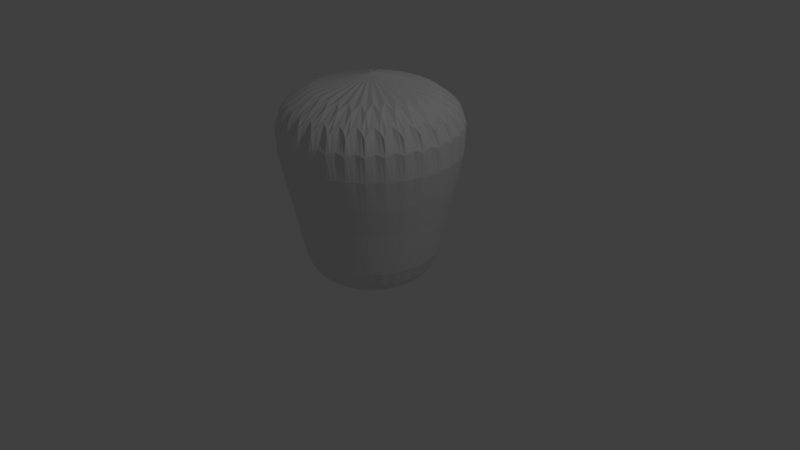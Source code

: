 # Source: LampenK_rper.blend  (saved by Blender 2.79.0; exported with 4.5.12 LTS)
import bpy
from mathutils import Matrix  # noqa: F401  (used for matrix-valued properties, if any)

bpy.ops.wm.read_factory_settings(use_empty=True)
scene = bpy.context.scene
scene.name = 'Scene'

# ---- collections
col_collection_1 = bpy.data.collections.new('Collection 1'); scene.collection.children.link(col_collection_1)

# ---- world
world_world = bpy.data.worlds.new('World'); scene.world = world_world
world_world.color = (0.05088, 0.05088, 0.05088)
world_world.use_sun_shadow = False
world_world.sun_shadow_jitter_overblur = 0.0
world_world.cycles.sampling_method = 'MANUAL'

# ---- cameras
cam_camera = bpy.data.cameras.new('Camera')
cam_camera.clip_end = 100.0
cam_camera.lens = 35.0
cam_camera.sensor_width = 32.0
cam_camera.sensor_height = 18.0
cam_camera.ortho_scale = 7.314
cam_camera.dof.focus_distance = 0.0
cam_camera.dof.aperture_fstop = 128.0

# ---- lights
light_lamp = bpy.data.lights.new('Lamp', 'POINT')
light_lamp.transmission_factor = 0.0
light_lamp.cutoff_distance = 30.0
light_lamp.energy = 100.0
light_lamp.shadow_buffer_clip_start = 1.001
light_lamp.shadow_soft_size = 0.1
light_lamp.shadow_maximum_resolution = 0.006
light_lamp.use_absolute_resolution = True

# ---- meshes
me_cylinder_001 = bpy.data.meshes.new('Cylinder.001')
me_cylinder_001.from_pydata([(6.202e-09, 0.9478, -1.0), (-7.062e-08, 1.633, 1.0), (0.1849, 0.9296, -1.0), (0.3187, 1.602, 1.0), (0.3627, 0.8756, -1.0), (0.6251, 1.509, 1.0), (0.5266, 0.788, -1.0), (0.9074, 1.358, 1.0), (0.6702, 0.6702, -1.0), (1.155, 1.155, 1.0), (0.788, 0.5266, -1.0), (1.358, 0.9074, 1.0), (0.8756, 0.3627, -1.0), (1.509, 0.6251, 1.0), (0.9296, 0.1849, -1.0), (1.602, 0.3187, 1.0), (0.9478, 8.644e-08, -1.0), (1.633, -5.047e-08, 1.0), (0.9296, -0.1849, -1.0), (1.602, -0.3187, 1.0), (0.8756, -0.3627, -1.0), (1.509, -0.6251, 1.0), (0.788, -0.5266, -1.0), (1.358, -0.9074, 1.0), (0.6702, -0.6702, -1.0), (1.155, -1.155, 1.0), (0.5266, -0.788, -1.0), (0.9074, -1.358, 1.0), (0.3627, -0.8756, -1.0), (0.6251, -1.509, 1.0), (0.1849, -0.9296, -1.0), (0.3187, -1.602, 1.0), (-3.026e-07, -0.9478, -1.0), (-6.028e-07, -1.633, 1.0), (-0.1849, -0.9296, -1.0), (-0.3187, -1.602, 1.0), (-0.3627, -0.8756, -1.0), (-0.6251, -1.509, 1.0), (-0.5266, -0.788, -1.0), (-0.9074, -1.358, 1.0), (-0.6702, -0.6702, -1.0), (-1.155, -1.155, 1.0), (-0.788, -0.5266, -1.0), (-1.358, -0.9074, 1.0), (-0.8756, -0.3627, -1.0), (-1.509, -0.6251, 1.0), (-0.9296, -0.1849, -1.0), (-1.602, -0.3186, 1.0), (-0.9478, 9.301e-07, -1.0), (-1.633, 1.403e-06, 1.0), (-0.9296, 0.1849, -1.0), (-1.602, 0.3187, 1.0), (-0.8756, 0.3627, -1.0), (-1.509, 0.6251, 1.0), (-0.788, 0.5266, -1.0), (-1.358, 0.9074, 1.0), (-0.6702, 0.6702, -1.0), (-1.155, 1.155, 1.0), (-0.5266, 0.788, -1.0), (-0.9074, 1.358, 1.0), (-0.3627, 0.8756, -1.0), (-0.6251, 1.509, 1.0), (-0.1849, 0.9296, -1.0), (-0.3186, 1.602, 1.0), (-5.34e-08, 0.9478, -2.013), (0.1849, 0.9296, -2.013), (0.3627, 0.8756, -2.013), (0.5266, 0.788, -2.013), (0.6702, 0.6702, -2.013), (0.788, 0.5266, -2.013), (0.8756, 0.3627, -2.013), (0.9296, 0.1849, -2.013), (0.9478, 8.644e-08, -2.013), (0.9296, -0.1849, -2.013), (0.8756, -0.3627, -2.013), (0.788, -0.5266, -2.013), (0.6702, -0.6702, -2.013), (0.5266, -0.788, -2.013), (0.3627, -0.8756, -2.013), (0.1849, -0.9296, -2.013), (-3.622e-07, -0.9478, -2.013), (-0.1849, -0.9296, -2.013), (-0.3627, -0.8756, -2.013), (-0.5266, -0.788, -2.013), (-0.6702, -0.6702, -2.013), (-0.788, -0.5266, -2.013), (-0.8756, -0.3627, -2.013), (-0.9296, -0.1849, -2.013), (-0.9478, 9.301e-07, -2.013), (-0.9296, 0.1849, -2.013), (-0.8756, 0.3627, -2.013), (-0.788, 0.5266, -2.013), (-0.6702, 0.6702, -2.013), (-0.5266, 0.788, -2.013), (-0.3627, 0.8756, -2.013), (-0.1849, 0.9296, -2.013)], [], [(0, 1, 3, 2), (2, 3, 5, 4), (4, 5, 7, 6), (6, 7, 9, 8), (8, 9, 11, 10), (10, 11, 13, 12), (12, 13, 15, 14), (14, 15, 17, 16), (16, 17, 19, 18), (18, 19, 21, 20), (20, 21, 23, 22), (22, 23, 25, 24), (24, 25, 27, 26), (26, 27, 29, 28), (28, 29, 31, 30), (30, 31, 33, 32), (32, 33, 35, 34), (34, 35, 37, 36), (36, 37, 39, 38), (38, 39, 41, 40), (40, 41, 43, 42), (42, 43, 45, 44), (44, 45, 47, 46), (46, 47, 49, 48), (48, 49, 51, 50), (50, 51, 53, 52), (52, 53, 55, 54), (54, 55, 57, 56), (56, 57, 59, 58), (58, 59, 61, 60), (3, 1, 63, 61, 59, 57, 55, 53, 51, 49, 47, 45, 43, 41, 39, 37, 35, 33, 31, 29, 27, 25, 23, 21, 19, 17, 15, 13, 11, 9, 7, 5), (60, 61, 63, 62), (62, 63, 1, 0), (10, 12, 70, 69), (64, 65, 66, 67, 68, 69, 70, 71, 72, 73, 74, 75, 76, 77, 78, 79, 80, 81, 82, 83, 84, 85, 86, 87, 88, 89, 90, 91, 92, 93, 94, 95), (28, 30, 79, 78), (46, 48, 88, 87), (2, 4, 66, 65), (20, 22, 75, 74), (38, 40, 84, 83), (56, 58, 93, 92), (12, 14, 71, 70), (30, 32, 80, 79), (48, 50, 89, 88), (4, 6, 67, 66), (22, 24, 76, 75), (40, 42, 85, 84), (58, 60, 94, 93), (14, 16, 72, 71), (32, 34, 81, 80), (50, 52, 90, 89), (6, 8, 68, 67), (24, 26, 77, 76), (42, 44, 86, 85), (60, 62, 95, 94), (16, 18, 73, 72), (34, 36, 82, 81), (52, 54, 91, 90), (8, 10, 69, 68), (26, 28, 78, 77), (44, 46, 87, 86), (0, 2, 65, 64), (62, 0, 64, 95), (18, 20, 74, 73), (36, 38, 83, 82), (54, 56, 92, 91)])
me_cylinder_001.use_remesh_preserve_volume = False
me_cylinder_001.use_remesh_preserve_attributes = False
me_cylinder_001.use_mirror_vertex_groups = False
me_cylinder_001.update()

# ---- objects
ob_cylinder = bpy.data.objects.new('Cylinder', me_cylinder_001)
ob_lamp = bpy.data.objects.new('Lamp', light_lamp)
ob_camera = bpy.data.objects.new('Camera', cam_camera)

# ---- transforms, parenting, visibility, modifiers, constraints
ob_cylinder.location = (-0.6217, 0.6111, 1.175)
ob_cylinder.lineart.crease_threshold = 0.0
_m = ob_cylinder.modifiers.new('Subsurf', 'SUBSURF')
_m.uv_smooth = 'PRESERVE_CORNERS'
_m.quality = 2
_m.levels = 6
_m.show_only_control_edges = False
ob_lamp.location = (4.076, 1.005, 5.904)
ob_lamp.rotation_euler = (0.6503, 0.05522, 1.866)
ob_lamp.lock_rotations_4d = False
ob_lamp.empty_display_type = 'ARROWS'
ob_lamp.color = (0.0, 0.0, 0.0, 0.0)
ob_lamp.lineart.crease_threshold = 0.0
ob_camera.location = (7.481, -6.508, 5.344)
ob_camera.rotation_euler = (1.109, 0.0, 0.8149)
ob_camera.lock_rotations_4d = False
ob_camera.empty_display_type = 'ARROWS'
ob_camera.color = (0.0, 0.0, 0.0, 0.0)
ob_camera.display_type = 'WIRE'
ob_camera.lineart.crease_threshold = 0.0

# ---- collection membership
col_collection_1.objects.link(ob_cylinder)
col_collection_1.objects.link(ob_lamp)
col_collection_1.objects.link(ob_camera)

# ---- scene / render settings (as saved in the file)
scene.camera = ob_camera
scene.frame_start = 1; scene.frame_end = 250; scene.frame_set(1)
scene.render.engine = 'BLENDER_EEVEE_NEXT'
scene.render.resolution_percentage = 50
scene.render.dither_intensity = 0.0
scene.cycles.use_denoising = False
scene.cycles.samples = 128
scene.cycles.sampling_pattern = 'TABULATED_SOBOL'
scene.cycles.use_adaptive_sampling = False
scene.cycles.use_light_tree = False
scene.cycles.blur_glossy = 0.0
scene.cycles.sample_clamp_indirect = 0.0
scene.view_settings.view_transform = 'Standard'
bpy.context.view_layer.update()
